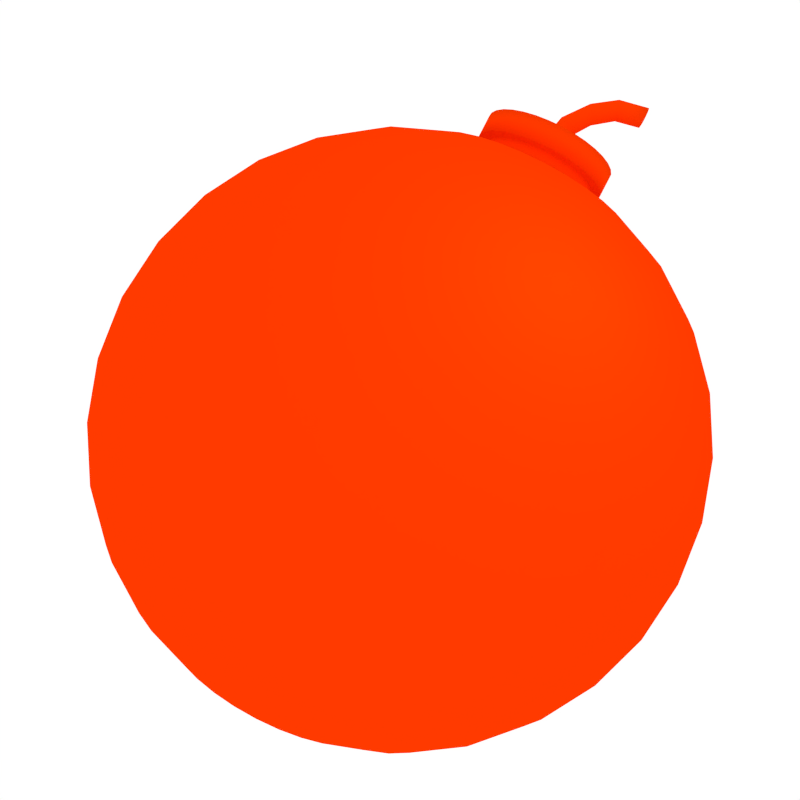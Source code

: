 # Source: bombas.blend  (saved by Blender 2.74.0; exported with 4.5.12 LTS)
import bpy
from mathutils import Matrix  # noqa: F401  (used for matrix-valued properties, if any)

bpy.ops.wm.read_factory_settings(use_empty=True)
scene = bpy.context.scene
scene.name = 'Scene'

# ---- collections
col_collection_1 = bpy.data.collections.new('Collection 1'); scene.collection.children.link(col_collection_1)

# ---- materials (node trees are filled in below, after node groups)
mat_material_001 = bpy.data.materials.new('Material.001')
mat_material_001.alpha_threshold = 0.0
mat_material_001.use_transparent_shadow = False
mat_material_001.diffuse_color = (0.0, 0.0, 0.0, 1.0)
mat_material_001.roughness = 0.5
mat_material_001.specular_intensity = 0.6733
mat_material_002 = bpy.data.materials.new('Material.002')
mat_material_002.alpha_threshold = 0.0
mat_material_002.use_transparent_shadow = False
mat_material_002.diffuse_color = (0.2, 0.0, 0.0, 1.0)
mat_material_002.roughness = 0.5
mat_material_003 = bpy.data.materials.new('Material.003')
mat_material_003.alpha_threshold = 0.0
mat_material_003.use_transparent_shadow = False
mat_material_003.diffuse_color = (1.0, 0.04237, 0.0, 1.0)
mat_material_003.roughness = 0.5

# ---- material node trees

# ---- world
world_world = bpy.data.worlds.new('World'); scene.world = world_world
world_world.color = (1.0, 1.0, 1.0)
world_world.use_sun_shadow = False
world_world.sun_shadow_jitter_overblur = 0.0
world_world.cycles.sampling_method = 'MANUAL'
world_world.cycles.sample_map_resolution = 256

# ---- cameras
cam_camera = bpy.data.cameras.new('Camera')
cam_camera.clip_end = 100.0
cam_camera.lens = 35.0
cam_camera.sensor_width = 32.0
cam_camera.sensor_height = 18.0
cam_camera.ortho_scale = 7.314
cam_camera.dof.focus_distance = 0.0
cam_camera.dof.aperture_fstop = 128.0

# ---- lights
light_lamp_006 = bpy.data.lights.new('Lamp.006', 'POINT')
light_lamp_006.transmission_factor = 0.0
light_lamp_006.cutoff_distance = 30.0
light_lamp_006.energy = 100.0
light_lamp_006.shadow_buffer_clip_start = 1.001
light_lamp_006.shadow_soft_size = 0.1
light_lamp_006.shadow_maximum_resolution = 0.006
light_lamp_006.use_absolute_resolution = True
light_lamp_006.cycles.use_multiple_importance_sampling = False
light_lamp_005 = bpy.data.lights.new('Lamp.005', 'POINT')
light_lamp_005.transmission_factor = 0.0
light_lamp_005.cutoff_distance = 30.0
light_lamp_005.energy = 100.0
light_lamp_005.shadow_buffer_clip_start = 1.001
light_lamp_005.shadow_soft_size = 0.1
light_lamp_005.shadow_maximum_resolution = 0.006
light_lamp_005.use_absolute_resolution = True
light_lamp_005.cycles.use_multiple_importance_sampling = False
light_lamp = bpy.data.lights.new('Lamp', 'POINT')
light_lamp.transmission_factor = 0.0
light_lamp.cutoff_distance = 30.0
light_lamp.energy = 100.0
light_lamp.shadow_buffer_clip_start = 1.001
light_lamp.shadow_soft_size = 0.1
light_lamp.shadow_maximum_resolution = 0.006
light_lamp.use_absolute_resolution = True
light_lamp.cycles.use_multiple_importance_sampling = False

# ---- meshes
me_sphere = bpy.data.meshes.new('Sphere')
me_sphere.from_pydata([(-0.1951, 0.0, 0.9808), (-0.3827, 0.0, 0.9239), (-0.5556, 0.0, 0.8315), (-0.7071, 0.0, 0.7071), (-0.8315, 0.0, 0.5556), (-0.9239, 0.0, 0.3827), (-0.9808, 0.0, 0.1951), (-1.0, 0.0, 7.55e-08), (-0.9808, 0.0, -0.1951), (-0.9239, 0.0, -0.3827), (-0.8315, 0.0, -0.5556), (-0.7071, 0.0, -0.7071), (-0.5556, 0.0, -0.8315), (-0.3827, 0.0, -0.9239), (-0.1951, 0.0, -0.9808), (-0.1951, 0.0, -1.021), (-0.1913, 0.03806, 0.9808), (-0.3753, 0.07466, 0.9239), (-0.5449, 0.1084, 0.8315), (-0.6935, 0.1379, 0.7071), (-0.8155, 0.1622, 0.5556), (-0.9061, 0.1802, 0.3827), (-0.9619, 0.1913, 0.1951), (-0.9808, 0.1951, 7.55e-08), (-0.9619, 0.1913, -0.1951), (-0.9061, 0.1802, -0.3827), (-0.8155, 0.1622, -0.5556), (-0.6935, 0.1379, -0.7071), (-0.5449, 0.1084, -0.8315), (-0.3753, 0.07466, -0.9239), (-0.1913, 0.03806, -0.9808), (-0.1802, 0.07466, 0.9808), (-0.3536, 0.1464, 0.9239), (-0.5133, 0.2126, 0.8315), (-0.6533, 0.2706, 0.7071), (-0.7682, 0.3182, 0.5556), (-0.8536, 0.3536, 0.3827), (-0.9061, 0.3753, 0.1951), (-0.9239, 0.3827, 7.55e-08), (-0.9061, 0.3753, -0.1951), (-0.8536, 0.3536, -0.3827), (-0.7682, 0.3182, -0.5556), (-0.6533, 0.2706, -0.7071), (-0.5133, 0.2126, -0.8315), (-0.3536, 0.1464, -0.9239), (-0.1802, 0.07466, -0.9808), (-0.1622, 0.1084, 0.9808), (-0.3182, 0.2126, 0.9239), (-0.4619, 0.3087, 0.8315), (-0.5879, 0.3928, 0.7071), (-0.6913, 0.4619, 0.5556), (-0.7682, 0.5133, 0.3827), (-0.8155, 0.5449, 0.1951), (-0.8315, 0.5556, 7.55e-08), (-0.8155, 0.5449, -0.1951), (-0.7682, 0.5133, -0.3827), (-0.6913, 0.4619, -0.5556), (-0.5879, 0.3928, -0.7071), (-0.4619, 0.3087, -0.8315), (-0.3182, 0.2126, -0.9239), (-0.1622, 0.1084, -0.9808), (-0.1379, 0.1379, 0.9808), (-0.2706, 0.2706, 0.9239), (-0.3928, 0.3928, 0.8315), (-0.5, 0.5, 0.7071), (-0.5879, 0.5879, 0.5556), (-0.6533, 0.6533, 0.3827), (-0.6935, 0.6935, 0.1951), (-0.7071, 0.7071, 7.55e-08), (-0.6935, 0.6935, -0.1951), (-0.6533, 0.6533, -0.3827), (-0.5879, 0.5879, -0.5556), (-0.5, 0.5, -0.7071), (-0.3928, 0.3928, -0.8315), (-0.2706, 0.2706, -0.9239), (-0.1379, 0.1379, -0.9808), (-0.1084, 0.1622, 0.9808), (-0.2126, 0.3182, 0.9239), (-0.3087, 0.4619, 0.8315), (-0.3928, 0.5879, 0.7071), (-0.4619, 0.6913, 0.5556), (-0.5133, 0.7682, 0.3827), (-0.5449, 0.8155, 0.1951), (-0.5556, 0.8315, 7.55e-08), (-0.5449, 0.8155, -0.1951), (-0.5133, 0.7682, -0.3827), (-0.4619, 0.6913, -0.5556), (-0.3928, 0.5879, -0.7071), (-0.3087, 0.4619, -0.8315), (-0.2126, 0.3182, -0.9239), (-0.1084, 0.1622, -0.9808), (-0.07466, 0.1802, 0.9808), (-0.1464, 0.3536, 0.9239), (-0.2126, 0.5133, 0.8315), (-0.2706, 0.6533, 0.7071), (-0.3182, 0.7682, 0.5556), (-0.3536, 0.8536, 0.3827), (-0.3753, 0.9061, 0.1951), (-0.3827, 0.9239, 7.55e-08), (-0.3753, 0.9061, -0.1951), (-0.3536, 0.8536, -0.3827), (-0.3182, 0.7682, -0.5556), (-0.2706, 0.6533, -0.7071), (-0.2126, 0.5133, -0.8315), (-0.1464, 0.3536, -0.9239), (-0.07466, 0.1802, -0.9808), (-0.03806, 0.1913, 0.9808), (-0.07466, 0.3753, 0.9239), (-0.1084, 0.5449, 0.8315), (-0.1379, 0.6935, 0.7071), (-0.1622, 0.8155, 0.5556), (-0.1802, 0.9061, 0.3827), (-0.1913, 0.9619, 0.1951), (-0.1951, 0.9808, 7.55e-08), (-0.1913, 0.9619, -0.1951), (-0.1802, 0.9061, -0.3827), (-0.1622, 0.8155, -0.5556), (-0.1379, 0.6935, -0.7071), (-0.1084, 0.5449, -0.8315), (-0.07466, 0.3753, -0.9239), (-0.03806, 0.1913, -0.9808), (3.266e-07, 0.1951, 0.9808), (3.192e-07, 0.3827, 0.9239), (3.117e-07, 0.5556, 0.8315), (3.192e-07, 0.7071, 0.7071), (3.341e-07, 0.8315, 0.5556), (2.745e-07, 0.9239, 0.3827), (3.937e-07, 0.9808, 0.1951), (3.788e-07, 1.0, 7.55e-08), (3.937e-07, 0.9808, -0.1951), (2.298e-07, 0.9239, -0.3827), (3.341e-07, 0.8315, -0.5556), (3.192e-07, 0.7071, -0.7071), (3.415e-07, 0.5556, -0.8315), (3.043e-07, 0.3827, -0.9239), (3.08e-07, 0.1951, -0.9808), (0.03806, 0.1913, 0.9808), (0.07466, 0.3753, 0.9239), (0.1084, 0.5449, 0.8315), (0.138, 0.6935, 0.7071), (0.1622, 0.8155, 0.5556), (0.1802, 0.9061, 0.3827), (0.1913, 0.9619, 0.1951), (0.1951, 0.9808, 7.55e-08), (0.1913, 0.9619, -0.1951), (0.1802, 0.9061, -0.3827), (0.1622, 0.8155, -0.5556), (0.138, 0.6935, -0.7071), (0.1084, 0.5449, -0.8315), (0.07466, 0.3753, -0.9239), (0.03806, 0.1913, -0.9808), (0.07466, 0.1802, 0.9808), (0.1464, 0.3536, 0.9239), (0.2126, 0.5133, 0.8315), (0.2706, 0.6533, 0.7071), (0.3182, 0.7682, 0.5556), (0.3536, 0.8536, 0.3827), (0.3753, 0.9061, 0.1951), (0.3827, 0.9239, 7.55e-08), (0.3753, 0.9061, -0.1951), (0.3536, 0.8536, -0.3827), (0.3182, 0.7682, -0.5556), (0.2706, 0.6533, -0.7071), (0.2126, 0.5133, -0.8315), (0.1464, 0.3536, -0.9239), (0.07466, 0.1802, -0.9808), (0.1084, 0.1622, 0.9808), (0.2126, 0.3182, 0.9239), (0.3087, 0.4619, 0.8315), (0.3928, 0.5879, 0.7071), (0.4619, 0.6913, 0.5556), (0.5133, 0.7682, 0.3827), (0.5449, 0.8155, 0.1951), (0.5556, 0.8315, 7.55e-08), (0.5449, 0.8155, -0.1951), (0.5133, 0.7682, -0.3827), (0.4619, 0.6913, -0.5556), (0.3928, 0.5879, -0.7071), (0.3087, 0.4619, -0.8315), (0.2126, 0.3182, -0.9239), (0.1084, 0.1622, -0.9808), (0.138, 0.1379, 0.9808), (0.2706, 0.2706, 0.9239), (0.3928, 0.3928, 0.8315), (0.5, 0.5, 0.7071), (0.5879, 0.5879, 0.5556), (0.6533, 0.6533, 0.3827), (0.6935, 0.6935, 0.1951), (0.7071, 0.7071, 7.55e-08), (0.6935, 0.6935, -0.1951), (0.6533, 0.6533, -0.3827), (0.5879, 0.5879, -0.5556), (0.5, 0.5, -0.7071), (0.3928, 0.3928, -0.8315), (0.2706, 0.2706, -0.9239), (0.138, 0.1379, -0.9808), (0.1622, 0.1084, 0.9808), (0.3182, 0.2126, 0.9239), (0.4619, 0.3087, 0.8315), (0.5879, 0.3928, 0.7071), (0.6913, 0.4619, 0.5556), (0.7682, 0.5133, 0.3827), (0.8155, 0.5449, 0.1951), (0.8315, 0.5556, 7.55e-08), (0.8155, 0.5449, -0.1951), (0.7682, 0.5133, -0.3827), (0.6913, 0.4619, -0.5556), (0.5879, 0.3928, -0.7071), (0.4619, 0.3087, -0.8315), (0.3182, 0.2126, -0.9239), (0.1622, 0.1084, -0.9808), (0.1802, 0.07466, 0.9808), (0.3536, 0.1464, 0.9239), (0.5133, 0.2126, 0.8315), (0.6533, 0.2706, 0.7071), (0.7682, 0.3182, 0.5556), (0.8536, 0.3536, 0.3827), (0.9061, 0.3753, 0.1951), (0.9239, 0.3827, 7.55e-08), (0.9061, 0.3753, -0.1951), (0.8536, 0.3536, -0.3827), (0.7682, 0.3182, -0.5556), (0.6533, 0.2706, -0.7071), (0.5133, 0.2126, -0.8315), (0.3536, 0.1464, -0.9239), (0.1802, 0.07466, -0.9808), (0.1913, 0.03806, 0.9808), (0.3753, 0.07466, 0.9239), (0.5449, 0.1084, 0.8315), (0.6935, 0.1379, 0.7071), (0.8155, 0.1622, 0.5556), (0.9061, 0.1802, 0.3827), (0.9619, 0.1913, 0.1951), (0.9808, 0.1951, 7.55e-08), (0.9619, 0.1913, -0.1951), (0.9061, 0.1802, -0.3827), (0.8155, 0.1622, -0.5556), (0.6935, 0.1379, -0.7071), (0.5449, 0.1084, -0.8315), (0.3753, 0.07466, -0.9239), (0.1913, 0.03806, -0.9808), (0.1951, -7.212e-09, 0.9808), (0.3827, 4.122e-08, 0.9239), (0.5556, 2.632e-08, 0.8315), (0.7071, -2.584e-08, 0.7071), (0.8315, -8.544e-08, 0.5556), (0.9239, 6.357e-08, 0.3827), (0.9808, -8.544e-08, 0.1951), (1.0, -1.003e-07, 7.55e-08), (0.9808, -8.544e-08, -0.1951), (0.9239, 6.357e-08, -0.3827), (0.8315, -8.544e-08, -0.5556), (0.7071, -2.584e-08, -0.7071), (0.5556, -1.094e-08, -0.8315), (0.3827, 3.964e-09, -0.9239), (0.1951, 3.964e-09, -0.9808), (0.1913, -0.03806, 0.9808), (0.3753, -0.07466, 0.9239), (0.5449, -0.1084, 0.8315), (0.6935, -0.1379, 0.7071), (0.8155, -0.1622, 0.5556), (0.9061, -0.1802, 0.3827), (0.9619, -0.1913, 0.1951), (0.9808, -0.1951, 7.55e-08), (0.9619, -0.1913, -0.1951), (0.9061, -0.1802, -0.3827), (0.8155, -0.1622, -0.5556), (0.6935, -0.1379, -0.7071), (0.5449, -0.1084, -0.8315), (0.3753, -0.07466, -0.9239), (0.1913, -0.03806, -0.9808), (0.1802, -0.07466, 0.9808), (0.3536, -0.1464, 0.9239), (0.5133, -0.2126, 0.8315), (0.6533, -0.2706, 0.7071), (0.7682, -0.3182, 0.5556), (0.8536, -0.3536, 0.3827), (0.9061, -0.3753, 0.1951), (0.9239, -0.3827, 7.55e-08), (0.9061, -0.3753, -0.1951), (0.8536, -0.3536, -0.3827), (0.7682, -0.3182, -0.5556), (0.6533, -0.2706, -0.7071), (0.5133, -0.2126, -0.8315), (0.3536, -0.1464, -0.9239), (0.1802, -0.07466, -0.9808), (0.1622, -0.1084, 0.9808), (0.3182, -0.2126, 0.9239), (0.4619, -0.3087, 0.8315), (0.5879, -0.3928, 0.7071), (0.6913, -0.4619, 0.5556), (0.7682, -0.5133, 0.3827), (0.8155, -0.5449, 0.1951), (0.8315, -0.5556, 7.55e-08), (0.8155, -0.5449, -0.1951), (0.7682, -0.5133, -0.3827), (0.6913, -0.4619, -0.5556), (0.5879, -0.3928, -0.7071), (0.4619, -0.3087, -0.8315), (0.3182, -0.2126, -0.9239), (0.1622, -0.1084, -0.9808), (0.138, -0.1379, 0.9808), (0.2706, -0.2706, 0.9239), (0.3928, -0.3928, 0.8315), (0.5, -0.5, 0.7071), (0.5879, -0.5879, 0.5556), (0.6533, -0.6533, 0.3827), (0.6935, -0.6935, 0.1951), (0.7071, -0.7071, 7.55e-08), (0.6935, -0.6935, -0.1951), (0.6533, -0.6533, -0.3827), (0.5879, -0.5879, -0.5556), (0.5, -0.5, -0.7071), (0.3928, -0.3928, -0.8315), (0.2706, -0.2706, -0.9239), (0.1379, -0.1379, -0.9808), (0.1084, -0.1622, 0.9808), (0.2126, -0.3182, 0.9239), (0.3087, -0.4619, 0.8315), (0.3928, -0.5879, 0.7071), (0.4619, -0.6913, 0.5556), (0.5133, -0.7682, 0.3827), (0.5449, -0.8155, 0.1951), (0.5556, -0.8315, 7.55e-08), (0.5449, -0.8155, -0.1951), (0.5133, -0.7682, -0.3827), (0.4619, -0.6913, -0.5556), (0.3928, -0.5879, -0.7071), (0.3087, -0.4619, -0.8315), (0.2126, -0.3182, -0.9239), (0.1084, -0.1622, -0.9808), (0.07466, -0.1802, 0.9808), (0.1464, -0.3536, 0.9239), (0.2126, -0.5133, 0.8315), (0.2706, -0.6533, 0.7071), (0.3182, -0.7682, 0.5556), (0.3536, -0.8536, 0.3827), (0.3753, -0.9061, 0.1951), (0.3827, -0.9239, 7.55e-08), (0.3753, -0.9061, -0.1951), (0.3536, -0.8536, -0.3827), (0.3182, -0.7682, -0.5556), (0.2706, -0.6533, -0.7071), (0.2126, -0.5133, -0.8315), (0.1464, -0.3536, -0.9239), (0.07466, -0.1802, -0.9808), (0.03806, -0.1913, 0.9808), (0.07466, -0.3753, 0.9239), (0.1084, -0.5449, 0.8315), (0.1379, -0.6935, 0.7071), (0.1622, -0.8155, 0.5556), (0.1802, -0.9061, 0.3827), (0.1913, -0.9619, 0.1951), (0.1951, -0.9808, 7.55e-08), (0.1913, -0.9619, -0.1951), (0.1802, -0.9061, -0.3827), (0.1622, -0.8155, -0.5556), (0.1379, -0.6935, -0.7071), (0.1084, -0.5449, -0.8315), (0.07466, -0.3753, -0.9239), (0.03806, -0.1913, -0.9808), (3.117e-07, -0.1951, 0.9808), (2.819e-07, -0.3827, 0.9239), (2.819e-07, -0.5556, 0.8315), (1.851e-07, -0.7071, 0.7071), (1.404e-07, -0.8315, 0.5556), (3.192e-07, -0.9239, 0.3827), (9.567e-08, -0.9808, 0.1951), (1.404e-07, -1.0, 7.55e-08), (9.567e-08, -0.9808, -0.1951), (3.192e-07, -0.9239, -0.3827), (1.404e-07, -0.8315, -0.5556), (1.851e-07, -0.7071, -0.7071), (2.596e-07, -0.5556, -0.8315), (2.521e-07, -0.3827, -0.9239), (3.155e-07, -0.1951, -0.9808), (-0.03806, -0.1913, 0.9808), (-0.07466, -0.3753, 0.9239), (-0.1084, -0.5449, 0.8315), (-0.1379, -0.6935, 0.7071), (-0.1622, -0.8155, 0.5556), (-0.1802, -0.9061, 0.3827), (-0.1913, -0.9619, 0.1951), (-0.1951, -0.9808, 7.55e-08), (-0.1913, -0.9619, -0.1951), (-0.1802, -0.9061, -0.3827), (-0.1622, -0.8155, -0.5556), (-0.1379, -0.6935, -0.7071), (-0.1084, -0.5449, -0.8315), (-0.07466, -0.3753, -0.9239), (-0.03806, -0.1913, -0.9808), (2.011e-07, -3.01e-07, 1.0), (-0.07466, -0.1802, 0.9808), (-0.1464, -0.3536, 0.9239), (-0.2126, -0.5133, 0.8315), (-0.2706, -0.6533, 0.7071), (-0.3182, -0.7682, 0.5556), (-0.3536, -0.8536, 0.3827), (-0.3753, -0.9061, 0.1951), (-0.3827, -0.9239, 7.55e-08), (-0.3753, -0.9061, -0.1951), (-0.3536, -0.8536, -0.3827), (-0.3182, -0.7682, -0.5556), (-0.2706, -0.6533, -0.7071), (-0.2126, -0.5133, -0.8315), (-0.1464, -0.3536, -0.9239), (-0.07466, -0.1802, -0.9808), (-0.1084, -0.1622, 0.9808), (-0.2126, -0.3182, 0.9239), (-0.3087, -0.4619, 0.8315), (-0.3928, -0.5879, 0.7071), (-0.4619, -0.6913, 0.5556), (-0.5133, -0.7682, 0.3827), (-0.5449, -0.8155, 0.1951), (-0.5556, -0.8315, 7.55e-08), (-0.5449, -0.8155, -0.1951), (-0.5133, -0.7682, -0.3827), (-0.4619, -0.6913, -0.5556), (-0.3928, -0.5879, -0.7071), (-0.3087, -0.4619, -0.8315), (-0.2126, -0.3182, -0.9239), (-0.1084, -0.1622, -0.9808), (-0.1379, -0.1379, 0.9808), (-0.2706, -0.2706, 0.9239), (-0.3928, -0.3928, 0.8315), (-0.5, -0.5, 0.7071), (-0.5879, -0.5879, 0.5556), (-0.6533, -0.6533, 0.3827), (-0.6935, -0.6935, 0.1951), (-0.7071, -0.7071, 7.55e-08), (-0.6935, -0.6935, -0.1951), (-0.6533, -0.6533, -0.3827), (-0.5879, -0.5879, -0.5556), (-0.5, -0.5, -0.7071), (-0.3928, -0.3928, -0.8315), (-0.2706, -0.2706, -0.9239), (-0.1379, -0.1379, -0.9808), (-0.1622, -0.1084, 0.9808), (-0.3182, -0.2126, 0.9239), (-0.4619, -0.3087, 0.8315), (-0.5879, -0.3928, 0.7071), (-0.6913, -0.4619, 0.5556), (-0.7682, -0.5133, 0.3827), (-0.8155, -0.5449, 0.1951), (-0.8315, -0.5556, 7.55e-08), (-0.8155, -0.5449, -0.1951), (-0.7682, -0.5133, -0.3827), (-0.6913, -0.4619, -0.5556), (-0.5879, -0.3928, -0.7071), (-0.4619, -0.3087, -0.8315), (-0.3182, -0.2126, -0.9239), (-0.1622, -0.1084, -0.9808), (-0.1802, -0.07466, 0.9808), (-0.3536, -0.1464, 0.9239), (-0.5133, -0.2126, 0.8315), (-0.6533, -0.2706, 0.7071), (-0.7682, -0.3182, 0.5556), (-0.8536, -0.3536, 0.3827), (-0.9061, -0.3753, 0.1951), (-0.9239, -0.3827, 7.55e-08), (-0.9061, -0.3753, -0.1951), (-0.8536, -0.3536, -0.3827), (-0.7682, -0.3182, -0.5556), (-0.6533, -0.2706, -0.7071), (-0.5133, -0.2126, -0.8315), (-0.3536, -0.1464, -0.9239), (-0.1802, -0.07466, -0.9808), (-0.1913, -0.03806, 0.9808), (-0.3753, -0.07466, 0.9239), (-0.5449, -0.1084, 0.8315), (-0.6935, -0.1379, 0.7071), (-0.8155, -0.1622, 0.5556), (-0.9061, -0.1802, 0.3827), (-0.9619, -0.1913, 0.1951), (-0.9808, -0.1951, 7.55e-08), (-0.9619, -0.1913, -0.1951), (-0.9061, -0.1802, -0.3827), (-0.8155, -0.1622, -0.5556), (-0.6935, -0.1379, -0.7071), (-0.5449, -0.1084, -0.8315), (-0.3753, -0.07466, -0.9239), (-0.1913, -0.03806, -0.9808), (-0.1913, 0.03806, -1.021), (-0.1802, 0.07466, -1.021), (-0.1622, 0.1084, -1.021), (-0.1379, 0.1379, -1.021), (-0.1084, 0.1622, -1.021), (-0.07466, 0.1802, -1.021), (-0.03806, 0.1913, -1.021), (3.08e-07, 0.1951, -1.021), (0.03806, 0.1913, -1.021), (0.07466, 0.1802, -1.021), (0.1084, 0.1622, -1.021), (0.138, 0.1379, -1.021), (0.1622, 0.1084, -1.021), (0.1802, 0.07466, -1.021), (0.1913, 0.03806, -1.021), (0.1951, 3.964e-09, -1.021), (0.1913, -0.03806, -1.021), (0.1802, -0.07466, -1.021), (0.1622, -0.1084, -1.021), (0.1379, -0.1379, -1.021), (0.1084, -0.1622, -1.021), (0.07466, -0.1802, -1.021), (0.03806, -0.1913, -1.021), (3.155e-07, -0.1951, -1.021), (-0.03806, -0.1913, -1.021), (-0.07466, -0.1802, -1.021), (-0.1084, -0.1622, -1.021), (-0.1379, -0.1379, -1.021), (-0.1622, -0.1084, -1.021), (-0.1802, -0.07466, -1.021), (-0.1913, -0.03806, -1.021), (-0.229, -6.929e-09, -1.021), (-0.2246, 0.04468, -1.021), (-0.2116, 0.08765, -1.021), (-0.1904, 0.1272, -1.021), (-0.162, 0.162, -1.021), (-0.1272, 0.1904, -1.021), (-0.08765, 0.2116, -1.021), (-0.04468, 0.2246, -1.021), (3.075e-07, 0.229, -1.021), (0.04468, 0.2246, -1.021), (0.08765, 0.2116, -1.021), (0.1272, 0.1904, -1.021), (0.162, 0.162, -1.021), (0.1904, 0.1272, -1.021), (0.2116, 0.08765, -1.021), (0.2246, 0.04468, -1.021), (0.229, -2.275e-09, -1.021), (0.2246, -0.04468, -1.021), (0.2116, -0.08765, -1.021), (0.1904, -0.1272, -1.021), (0.162, -0.162, -1.021), (0.1272, -0.1904, -1.021), (0.08765, -0.2116, -1.021), (0.04468, -0.2246, -1.021), (3.162e-07, -0.229, -1.021), (-0.04468, -0.2246, -1.021), (-0.08765, -0.2116, -1.021), (-0.1272, -0.1904, -1.021), (-0.162, -0.162, -1.021), (-0.1904, -0.1272, -1.021), (-0.2116, -0.08765, -1.021), (-0.2246, -0.04468, -1.021), (-0.229, -6.929e-09, -1.099), (-0.2246, 0.04468, -1.099), (-0.2116, 0.08765, -1.099), (-0.1904, 0.1272, -1.099), (-0.162, 0.162, -1.099), (-0.1272, 0.1904, -1.099), (-0.08765, 0.2116, -1.099), (-0.04468, 0.2246, -1.099), (3.075e-07, 0.229, -1.099), (0.04468, 0.2246, -1.099), (0.08765, 0.2116, -1.099), (0.1272, 0.1904, -1.099), (0.162, 0.162, -1.099), (0.1904, 0.1272, -1.099), (0.2116, 0.08765, -1.099), (0.2246, 0.04468, -1.099), (0.229, -2.275e-09, -1.099), (0.2246, -0.04468, -1.099), (0.2116, -0.08765, -1.099), (0.1904, -0.1272, -1.099), (0.162, -0.162, -1.099), (0.1272, -0.1904, -1.099), (0.08765, -0.2116, -1.099), (0.04468, -0.2246, -1.099), (3.162e-07, -0.229, -1.099), (-0.04468, -0.2246, -1.099), (-0.08765, -0.2116, -1.099), (-0.1272, -0.1904, -1.099), (-0.162, -0.162, -1.099), (-0.1904, -0.1272, -1.099), (-0.2116, -0.08765, -1.099), (-0.2246, -0.04468, -1.099), (-0.03512, 3.363e-08, -1.099), (-0.03444, 0.006851, -1.099), (-0.03244, 0.01344, -1.099), (-0.0292, 0.01951, -1.099), (-0.02483, 0.02483, -1.099), (-0.01951, 0.0292, -1.099), (-0.01344, 0.03244, -1.099), (-0.006851, 0.03444, -1.099), (3.141e-07, 0.03512, -1.099), (0.006851, 0.03444, -1.099), (0.01344, 0.03244, -1.099), (0.01951, 0.0292, -1.099), (0.02483, 0.02483, -1.099), (0.0292, 0.01951, -1.099), (0.03244, 0.01344, -1.099), (0.03444, 0.006851, -1.099), (0.03512, 3.435e-08, -1.099), (0.03444, -0.006851, -1.099), (0.03244, -0.01344, -1.099), (0.0292, -0.01951, -1.099), (0.02483, -0.02483, -1.099), (0.01951, -0.0292, -1.099), (0.01344, -0.03244, -1.099), (0.006851, -0.03444, -1.099), (3.154e-07, -0.03512, -1.099), (-0.006851, -0.03444, -1.099), (-0.01344, -0.03244, -1.099), (-0.01951, -0.0292, -1.099), (-0.02483, -0.02483, -1.099), (-0.0292, -0.01951, -1.099), (-0.03244, -0.01344, -1.099), (-0.03444, -0.006851, -1.099), (-0.05019, 4.639e-08, -1.171), (-0.04961, 0.006851, -1.171), (-0.0479, 0.01344, -1.172), (-0.04512, 0.01951, -1.174), (-0.04138, 0.02483, -1.176), (-0.03682, 0.0292, -1.179), (-0.03163, 0.03244, -1.182), (-0.02599, 0.03444, -1.186), (-0.02012, 0.03512, -1.189), (-0.01426, 0.03444, -1.193), (-0.008619, 0.03244, -1.196), (-0.003422, 0.0292, -1.199), (0.001134, 0.02483, -1.202), (0.004872, 0.01951, -1.204), (0.00765, 0.01344, -1.206), (0.009361, 0.006851, -1.207), (0.009939, 5.198e-08, -1.207), (0.009361, -0.006851, -1.207), (0.00765, -0.01344, -1.206), (0.004872, -0.01951, -1.204), (0.001134, -0.02483, -1.202), (-0.003422, -0.0292, -1.199), (-0.008619, -0.03244, -1.196), (-0.01426, -0.03444, -1.193), (-0.02012, -0.03512, -1.189), (-0.02599, -0.03444, -1.186), (-0.03163, -0.03244, -1.182), (-0.03682, -0.0292, -1.179), (-0.04138, -0.02483, -1.176), (-0.04512, -0.01951, -1.174), (-0.0479, -0.01344, -1.172), (-0.04961, -0.006851, -1.171), (-0.09144, 5.616e-08, -1.232), (-0.0911, 0.006851, -1.232), (-0.09008, 0.01344, -1.234), (-0.08843, 0.01951, -1.237), (-0.08622, 0.02483, -1.241), (-0.08351, 0.0292, -1.245), (-0.08043, 0.03244, -1.25), (-0.07708, 0.03444, -1.256), (-0.0736, 0.03512, -1.262), (-0.07013, 0.03444, -1.268), (-0.06678, 0.03244, -1.274), (-0.0637, 0.0292, -1.279), (-0.06099, 0.02483, -1.283), (-0.05878, 0.01951, -1.287), (-0.05713, 0.01344, -1.29), (-0.05611, 0.006851, -1.292), (-0.05577, 6.5e-08, -1.292), (-0.05611, -0.006851, -1.292), (-0.05713, -0.01344, -1.29), (-0.05878, -0.01951, -1.287), (-0.06099, -0.02483, -1.283), (-0.0637, -0.0292, -1.279), (-0.06678, -0.03244, -1.274), (-0.07013, -0.03444, -1.268), (-0.0736, -0.03512, -1.262), (-0.07708, -0.03444, -1.256), (-0.08043, -0.03244, -1.25), (-0.08351, -0.0292, -1.245), (-0.08622, -0.02483, -1.241), (-0.08843, -0.01951, -1.237), (-0.09008, -0.01344, -1.234), (-0.0911, -0.006851, -1.232), (-0.158, 6.412e-08, -1.282), (-0.1578, 0.006851, -1.283), (-0.1572, 0.01344, -1.285), (-0.1561, 0.01951, -1.288), (-0.1547, 0.02483, -1.292), (-0.1529, 0.0292, -1.297), (-0.1509, 0.03244, -1.303), (-0.1488, 0.03444, -1.309), (-0.1465, 0.03512, -1.316), (-0.1443, 0.03444, -1.322), (-0.1421, 0.03244, -1.328), (-0.1401, 0.0292, -1.334), (-0.1384, 0.02483, -1.339), (-0.137, 0.01951, -1.343), (-0.1359, 0.01344, -1.346), (-0.1353, 0.006851, -1.348), (-0.135, 7.375e-08, -1.349), (-0.1353, -0.006851, -1.348), (-0.1359, -0.01344, -1.346), (-0.137, -0.01951, -1.343), (-0.1384, -0.02483, -1.339), (-0.1401, -0.0292, -1.334), (-0.1421, -0.03244, -1.328), (-0.1443, -0.03444, -1.322), (-0.1465, -0.03512, -1.316), (-0.1488, -0.03444, -1.309), (-0.1509, -0.03244, -1.303), (-0.1529, -0.0292, -1.297), (-0.1547, -0.02483, -1.292), (-0.1561, -0.01951, -1.288), (-0.1572, -0.01344, -1.285), (-0.1578, -0.006851, -1.283), (-0.2405, 6.69e-08, -1.3), (-0.2405, 0.006851, -1.301), (-0.2404, 0.01344, -1.303), (-0.2403, 0.01951, -1.306), (-0.2401, 0.02483, -1.31), (-0.2398, 0.0292, -1.315), (-0.2395, 0.03244, -1.322), (-0.2392, 0.03444, -1.328), (-0.2389, 0.03512, -1.335), (-0.2386, 0.03444, -1.342), (-0.2383, 0.03244, -1.348), (-0.238, 0.0292, -1.354), (-0.2378, 0.02483, -1.36), (-0.2376, 0.01951, -1.364), (-0.2374, 0.01344, -1.367), (-0.2373, 0.006851, -1.369), (-0.2373, 7.704e-08, -1.37), (-0.2373, -0.006851, -1.369), (-0.2374, -0.01344, -1.367), (-0.2376, -0.01951, -1.364), (-0.2378, -0.02483, -1.36), (-0.238, -0.0292, -1.354), (-0.2383, -0.03244, -1.348), (-0.2386, -0.03444, -1.342), (-0.2389, -0.03512, -1.335), (-0.2392, -0.03444, -1.328), (-0.2395, -0.03244, -1.322), (-0.2398, -0.0292, -1.315), (-0.2401, -0.02483, -1.31), (-0.2403, -0.01951, -1.306), (-0.2404, -0.01344, -1.303), (-0.2405, -0.006851, -1.301), (-0.2389, 7.986e-08, -1.335)], [], [(10, 9, 25, 26), (8, 7, 23, 24), (6, 5, 21, 22), (4, 3, 19, 20), (2, 1, 17, 18), (13, 12, 28, 29), (11, 10, 26, 27), (9, 8, 24, 25), (7, 6, 22, 23), (5, 4, 20, 21), (3, 2, 18, 19), (14, 13, 29, 30), (1, 0, 16, 17), (12, 11, 27, 28), (21, 20, 35, 36), (19, 18, 33, 34), (30, 29, 44, 45), (17, 16, 31, 32), (28, 27, 42, 43), (26, 25, 40, 41), (24, 23, 38, 39), (22, 21, 36, 37), (20, 19, 34, 35), (18, 17, 32, 33), (29, 28, 43, 44), (27, 26, 41, 42), (25, 24, 39, 40), (23, 22, 37, 38), (36, 35, 50, 51), (34, 33, 48, 49), (45, 44, 59, 60), (32, 31, 46, 47), (43, 42, 57, 58), (41, 40, 55, 56), (39, 38, 53, 54), (37, 36, 51, 52), (35, 34, 49, 50), (33, 32, 47, 48), (44, 43, 58, 59), (42, 41, 56, 57), (40, 39, 54, 55), (38, 37, 52, 53), (51, 50, 65, 66), (49, 48, 63, 64), (60, 59, 74, 75), (47, 46, 61, 62), (58, 57, 72, 73), (56, 55, 70, 71), (54, 53, 68, 69), (52, 51, 66, 67), (50, 49, 64, 65), (48, 47, 62, 63), (59, 58, 73, 74), (57, 56, 71, 72), (55, 54, 69, 70), (53, 52, 67, 68), (66, 65, 80, 81), (64, 63, 78, 79), (75, 74, 89, 90), (62, 61, 76, 77), (73, 72, 87, 88), (71, 70, 85, 86), (69, 68, 83, 84), (67, 66, 81, 82), (65, 64, 79, 80), (63, 62, 77, 78), (74, 73, 88, 89), (72, 71, 86, 87), (70, 69, 84, 85), (68, 67, 82, 83), (81, 80, 95, 96), (79, 78, 93, 94), (90, 89, 104, 105), (77, 76, 91, 92), (88, 87, 102, 103), (86, 85, 100, 101), (84, 83, 98, 99), (82, 81, 96, 97), (80, 79, 94, 95), (78, 77, 92, 93), (89, 88, 103, 104), (87, 86, 101, 102), (85, 84, 99, 100), (83, 82, 97, 98), (96, 95, 110, 111), (94, 93, 108, 109), (105, 104, 119, 120), (92, 91, 106, 107), (103, 102, 117, 118), (101, 100, 115, 116), (99, 98, 113, 114), (97, 96, 111, 112), (95, 94, 109, 110), (93, 92, 107, 108), (104, 103, 118, 119), (102, 101, 116, 117), (100, 99, 114, 115), (98, 97, 112, 113), (111, 110, 125, 126), (109, 108, 123, 124), (120, 119, 134, 135), (107, 106, 121, 122), (118, 117, 132, 133), (116, 115, 130, 131), (114, 113, 128, 129), (112, 111, 126, 127), (110, 109, 124, 125), (108, 107, 122, 123), (119, 118, 133, 134), (117, 116, 131, 132), (115, 114, 129, 130), (113, 112, 127, 128), (126, 125, 140, 141), (124, 123, 138, 139), (135, 134, 149, 150), (122, 121, 136, 137), (133, 132, 147, 148), (131, 130, 145, 146), (129, 128, 143, 144), (127, 126, 141, 142), (125, 124, 139, 140), (123, 122, 137, 138), (134, 133, 148, 149), (132, 131, 146, 147), (130, 129, 144, 145), (128, 127, 142, 143), (141, 140, 155, 156), (139, 138, 153, 154), (150, 149, 164, 165), (137, 136, 151, 152), (148, 147, 162, 163), (146, 145, 160, 161), (144, 143, 158, 159), (142, 141, 156, 157), (140, 139, 154, 155), (138, 137, 152, 153), (149, 148, 163, 164), (147, 146, 161, 162), (145, 144, 159, 160), (143, 142, 157, 158), (156, 155, 170, 171), (154, 153, 168, 169), (165, 164, 179, 180), (152, 151, 166, 167), (163, 162, 177, 178), (161, 160, 175, 176), (159, 158, 173, 174), (157, 156, 171, 172), (155, 154, 169, 170), (153, 152, 167, 168), (164, 163, 178, 179), (162, 161, 176, 177), (160, 159, 174, 175), (158, 157, 172, 173), (171, 170, 185, 186), (169, 168, 183, 184), (180, 179, 194, 195), (167, 166, 181, 182), (178, 177, 192, 193), (176, 175, 190, 191), (174, 173, 188, 189), (172, 171, 186, 187), (170, 169, 184, 185), (168, 167, 182, 183), (179, 178, 193, 194), (177, 176, 191, 192), (175, 174, 189, 190), (173, 172, 187, 188), (186, 185, 200, 201), (184, 183, 198, 199), (195, 194, 209, 210), (182, 181, 196, 197), (193, 192, 207, 208), (191, 190, 205, 206), (189, 188, 203, 204), (187, 186, 201, 202), (185, 184, 199, 200), (183, 182, 197, 198), (194, 193, 208, 209), (192, 191, 206, 207), (190, 189, 204, 205), (188, 187, 202, 203), (201, 200, 215, 216), (199, 198, 213, 214), (210, 209, 224, 225), (197, 196, 211, 212), (208, 207, 222, 223), (206, 205, 220, 221), (204, 203, 218, 219), (202, 201, 216, 217), (200, 199, 214, 215), (198, 197, 212, 213), (209, 208, 223, 224), (207, 206, 221, 222), (205, 204, 219, 220), (203, 202, 217, 218), (216, 215, 230, 231), (214, 213, 228, 229), (225, 224, 239, 240), (212, 211, 226, 227), (223, 222, 237, 238), (221, 220, 235, 236), (219, 218, 233, 234), (217, 216, 231, 232), (215, 214, 229, 230), (213, 212, 227, 228), (224, 223, 238, 239), (222, 221, 236, 237), (220, 219, 234, 235), (218, 217, 232, 233), (231, 230, 245, 246), (229, 228, 243, 244), (240, 239, 254, 255), (227, 226, 241, 242), (238, 237, 252, 253), (236, 235, 250, 251), (234, 233, 248, 249), (232, 231, 246, 247), (230, 229, 244, 245), (228, 227, 242, 243), (239, 238, 253, 254), (237, 236, 251, 252), (235, 234, 249, 250), (233, 232, 247, 248), (246, 245, 260, 261), (244, 243, 258, 259), (255, 254, 269, 270), (242, 241, 256, 257), (253, 252, 267, 268), (251, 250, 265, 266), (249, 248, 263, 264), (247, 246, 261, 262), (245, 244, 259, 260), (243, 242, 257, 258), (254, 253, 268, 269), (252, 251, 266, 267), (250, 249, 264, 265), (248, 247, 262, 263), (261, 260, 275, 276), (259, 258, 273, 274), (270, 269, 284, 285), (257, 256, 271, 272), (268, 267, 282, 283), (266, 265, 280, 281), (264, 263, 278, 279), (262, 261, 276, 277), (260, 259, 274, 275), (258, 257, 272, 273), (269, 268, 283, 284), (267, 266, 281, 282), (265, 264, 279, 280), (263, 262, 277, 278), (276, 275, 290, 291), (274, 273, 288, 289), (285, 284, 299, 300), (272, 271, 286, 287), (283, 282, 297, 298), (281, 280, 295, 296), (279, 278, 293, 294), (277, 276, 291, 292), (275, 274, 289, 290), (273, 272, 287, 288), (284, 283, 298, 299), (282, 281, 296, 297), (280, 279, 294, 295), (278, 277, 292, 293), (291, 290, 305, 306), (289, 288, 303, 304), (300, 299, 314, 315), (287, 286, 301, 302), (298, 297, 312, 313), (296, 295, 310, 311), (294, 293, 308, 309), (292, 291, 306, 307), (290, 289, 304, 305), (288, 287, 302, 303), (299, 298, 313, 314), (297, 296, 311, 312), (295, 294, 309, 310), (293, 292, 307, 308), (306, 305, 320, 321), (304, 303, 318, 319), (315, 314, 329, 330), (302, 301, 316, 317), (313, 312, 327, 328), (311, 310, 325, 326), (309, 308, 323, 324), (307, 306, 321, 322), (305, 304, 319, 320), (303, 302, 317, 318), (314, 313, 328, 329), (312, 311, 326, 327), (310, 309, 324, 325), (308, 307, 322, 323), (321, 320, 335, 336), (319, 318, 333, 334), (330, 329, 344, 345), (317, 316, 331, 332), (328, 327, 342, 343), (326, 325, 340, 341), (324, 323, 338, 339), (322, 321, 336, 337), (320, 319, 334, 335), (318, 317, 332, 333), (329, 328, 343, 344), (327, 326, 341, 342), (325, 324, 339, 340), (323, 322, 337, 338), (336, 335, 350, 351), (334, 333, 348, 349), (345, 344, 359, 360), (332, 331, 346, 347), (343, 342, 357, 358), (341, 340, 355, 356), (339, 338, 353, 354), (337, 336, 351, 352), (335, 334, 349, 350), (333, 332, 347, 348), (344, 343, 358, 359), (342, 341, 356, 357), (340, 339, 354, 355), (338, 337, 352, 353), (351, 350, 365, 366), (349, 348, 363, 364), (360, 359, 374, 375), (347, 346, 361, 362), (358, 357, 372, 373), (356, 355, 370, 371), (354, 353, 368, 369), (352, 351, 366, 367), (350, 349, 364, 365), (348, 347, 362, 363), (359, 358, 373, 374), (357, 356, 371, 372), (355, 354, 369, 370), (353, 352, 367, 368), (366, 365, 380, 381), (364, 363, 378, 379), (375, 374, 389, 390), (362, 361, 376, 377), (373, 372, 387, 388), (371, 370, 385, 386), (369, 368, 383, 384), (367, 366, 381, 382), (365, 364, 379, 380), (363, 362, 377, 378), (374, 373, 388, 389), (372, 371, 386, 387), (370, 369, 384, 385), (368, 367, 382, 383), (381, 380, 396, 397), (379, 378, 394, 395), (390, 389, 405, 406), (377, 376, 392, 393), (388, 387, 403, 404), (386, 385, 401, 402), (384, 383, 399, 400), (382, 381, 397, 398), (380, 379, 395, 396), (378, 377, 393, 394), (389, 388, 404, 405), (387, 386, 402, 403), (385, 384, 400, 401), (383, 382, 398, 399), (397, 396, 411, 412), (395, 394, 409, 410), (406, 405, 420, 421), (393, 392, 407, 408), (404, 403, 418, 419), (402, 401, 416, 417), (400, 399, 414, 415), (398, 397, 412, 413), (396, 395, 410, 411), (394, 393, 408, 409), (405, 404, 419, 420), (403, 402, 417, 418), (401, 400, 415, 416), (399, 398, 413, 414), (412, 411, 426, 427), (410, 409, 424, 425), (421, 420, 435, 436), (408, 407, 422, 423), (419, 418, 433, 434), (417, 416, 431, 432), (415, 414, 429, 430), (413, 412, 427, 428), (411, 410, 425, 426), (409, 408, 423, 424), (420, 419, 434, 435), (418, 417, 432, 433), (416, 415, 430, 431), (414, 413, 428, 429), (427, 426, 441, 442), (425, 424, 439, 440), (436, 435, 450, 451), (423, 422, 437, 438), (434, 433, 448, 449), (432, 431, 446, 447), (430, 429, 444, 445), (428, 427, 442, 443), (426, 425, 440, 441), (424, 423, 438, 439), (435, 434, 449, 450), (433, 432, 447, 448), (431, 430, 445, 446), (429, 428, 443, 444), (442, 441, 456, 457), (440, 439, 454, 455), (451, 450, 465, 466), (438, 437, 452, 453), (449, 448, 463, 464), (447, 446, 461, 462), (445, 444, 459, 460), (443, 442, 457, 458), (441, 440, 455, 456), (439, 438, 453, 454), (450, 449, 464, 465), (448, 447, 462, 463), (446, 445, 460, 461), (444, 443, 458, 459), (457, 456, 471, 472), (455, 454, 469, 470), (466, 465, 480, 481), (453, 452, 467, 468), (464, 463, 478, 479), (462, 461, 476, 477), (460, 459, 474, 475), (458, 457, 472, 473), (456, 455, 470, 471), (454, 453, 468, 469), (465, 464, 479, 480), (463, 462, 477, 478), (461, 460, 475, 476), (459, 458, 473, 474), (14, 30, 482, 15), (0, 391, 16), (330, 345, 503, 502), (16, 391, 31), (240, 255, 497, 496), (31, 391, 46), (75, 90, 486, 485), (46, 391, 61), (451, 466, 511, 510), (61, 391, 76), (150, 165, 491, 490), (76, 391, 91), (315, 330, 502, 501), (91, 391, 106), (225, 240, 496, 495), (106, 391, 121), (60, 75, 485, 484), (121, 391, 136), (436, 451, 510, 509), (136, 391, 151), (135, 150, 490, 489), (151, 391, 166), (300, 315, 501, 500), (166, 391, 181), (210, 225, 495, 494), (181, 391, 196), (45, 60, 484, 483), (196, 391, 211), (375, 390, 506, 505), (211, 391, 226), (421, 436, 509, 508), (226, 391, 241), (120, 135, 489, 488), (241, 391, 256), (285, 300, 500, 499), (256, 391, 271), (195, 210, 494, 493), (271, 391, 286), (30, 45, 483, 482), (286, 391, 301), (360, 375, 505, 504), (301, 391, 316), (406, 421, 508, 507), (316, 391, 331), (105, 120, 488, 487), (331, 391, 346), (270, 285, 499, 498), (346, 391, 361), (180, 195, 493, 492), (361, 391, 376), (345, 360, 504, 503), (376, 391, 392), (390, 406, 507, 506), (392, 391, 407), (90, 105, 487, 486), (407, 391, 422), (255, 270, 498, 497), (422, 391, 437), (466, 481, 512, 511), (437, 391, 452), (481, 14, 15, 512), (452, 391, 467), (472, 471, 4, 5), (470, 469, 2, 3), (481, 480, 13, 14), (468, 467, 0, 1), (479, 478, 11, 12), (477, 476, 9, 10), (475, 474, 7, 8), (473, 472, 5, 6), (471, 470, 3, 4), (165, 180, 492, 491), (469, 468, 1, 2), (480, 479, 12, 13), (467, 391, 0), (478, 477, 10, 11), (476, 475, 8, 9), (474, 473, 6, 7), (484, 485, 517, 516), (490, 491, 523, 522), (501, 502, 534, 533), (485, 486, 518, 517), (491, 492, 524, 523), (502, 503, 535, 534), (486, 487, 519, 518), (492, 493, 525, 524), (503, 504, 536, 535), (493, 494, 526, 525), (504, 505, 537, 536), (494, 495, 527, 526), (505, 506, 538, 537), (495, 496, 528, 527), (512, 15, 513, 544), (506, 507, 539, 538), (496, 497, 529, 528), (507, 508, 540, 539), (508, 509, 541, 540), (497, 498, 530, 529), (15, 482, 514, 513), (487, 488, 520, 519), (509, 510, 542, 541), (498, 499, 531, 530), (482, 483, 515, 514), (488, 489, 521, 520), (510, 511, 543, 542), (499, 500, 532, 531), (483, 484, 516, 515), (489, 490, 522, 521), (511, 512, 544, 543), (500, 501, 533, 532), (521, 522, 554, 553), (543, 544, 576, 575), (532, 533, 565, 564), (523, 524, 556, 555), (534, 535, 567, 566), (514, 515, 547, 546), (525, 526, 558, 557), (536, 537, 569, 568), (516, 517, 549, 548), (527, 528, 560, 559), (538, 539, 571, 570), (518, 519, 551, 550), (540, 541, 573, 572), (529, 530, 562, 561), (520, 521, 553, 552), (542, 543, 575, 574), (531, 532, 564, 563), (522, 523, 555, 554), (544, 513, 545, 576), (533, 534, 566, 565), (513, 514, 546, 545), (524, 525, 557, 556), (535, 536, 568, 567), (515, 516, 548, 547), (526, 527, 559, 558), (537, 538, 570, 569), (517, 518, 550, 549), (528, 529, 561, 560), (539, 540, 572, 571), (519, 520, 552, 551), (541, 542, 574, 573), (530, 531, 563, 562), (551, 552, 584, 583), (573, 574, 606, 605), (562, 563, 595, 594), (553, 554, 586, 585), (575, 576, 608, 607), (564, 565, 597, 596), (555, 556, 588, 587), (566, 567, 599, 598), (546, 547, 579, 578), (557, 558, 590, 589), (568, 569, 601, 600), (548, 549, 581, 580), (559, 560, 592, 591), (570, 571, 603, 602), (550, 551, 583, 582), (572, 573, 605, 604), (561, 562, 594, 593), (552, 553, 585, 584), (574, 575, 607, 606), (563, 564, 596, 595), (554, 555, 587, 586), (576, 545, 577, 608), (565, 566, 598, 597), (545, 546, 578, 577), (556, 557, 589, 588), (567, 568, 600, 599), (547, 548, 580, 579), (558, 559, 591, 590), (569, 570, 602, 601), (549, 550, 582, 581), (560, 561, 593, 592), (571, 572, 604, 603), (581, 582, 614, 613), (592, 593, 625, 624), (603, 604, 636, 635), (583, 584, 616, 615), (605, 606, 638, 637), (594, 595, 627, 626), (585, 586, 618, 617), (607, 608, 640, 639), (596, 597, 629, 628), (587, 588, 620, 619), (598, 599, 631, 630), (578, 579, 611, 610), (589, 590, 622, 621), (600, 601, 633, 632), (580, 581, 613, 612), (591, 592, 624, 623), (602, 603, 635, 634), (582, 583, 615, 614), (604, 605, 637, 636), (593, 594, 626, 625), (584, 585, 617, 616), (606, 607, 639, 638), (595, 596, 628, 627), (586, 587, 619, 618), (608, 577, 609, 640), (597, 598, 630, 629), (577, 578, 610, 609), (588, 589, 621, 620), (599, 600, 632, 631), (579, 580, 612, 611), (590, 591, 623, 622), (601, 602, 634, 633), (611, 612, 644, 643), (622, 623, 655, 654), (633, 634, 666, 665), (613, 614, 646, 645), (624, 625, 657, 656), (635, 636, 668, 667), (615, 616, 648, 647), (637, 638, 670, 669), (626, 627, 659, 658), (617, 618, 650, 649), (639, 640, 672, 671), (628, 629, 661, 660), (619, 620, 652, 651), (630, 631, 663, 662), (610, 611, 643, 642), (621, 622, 654, 653), (632, 633, 665, 664), (612, 613, 645, 644), (623, 624, 656, 655), (634, 635, 667, 666), (614, 615, 647, 646), (636, 637, 669, 668), (625, 626, 658, 657), (616, 617, 649, 648), (638, 639, 671, 670), (627, 628, 660, 659), (618, 619, 651, 650), (640, 609, 641, 672), (629, 630, 662, 661), (609, 610, 642, 641), (620, 621, 653, 652), (631, 632, 664, 663), (641, 642, 674, 673), (652, 653, 685, 684), (663, 664, 696, 695), (643, 644, 676, 675), (654, 655, 687, 686), (665, 666, 698, 697), (645, 646, 678, 677), (656, 657, 689, 688), (667, 668, 700, 699), (647, 648, 680, 679), (669, 670, 702, 701), (658, 659, 691, 690), (649, 650, 682, 681), (671, 672, 704, 703), (660, 661, 693, 692), (651, 652, 684, 683), (662, 663, 695, 694), (642, 643, 675, 674), (653, 654, 686, 685), (664, 665, 697, 696), (644, 645, 677, 676), (655, 656, 688, 687), (666, 667, 699, 698), (646, 647, 679, 678), (668, 669, 701, 700), (657, 658, 690, 689), (648, 649, 681, 680), (670, 671, 703, 702), (659, 660, 692, 691), (650, 651, 683, 682), (672, 641, 673, 704), (661, 662, 694, 693), (682, 683, 715, 714), (704, 673, 705, 736), (693, 694, 726, 725), (673, 674, 706, 705), (684, 685, 717, 716), (695, 696, 728, 727), (675, 676, 708, 707), (686, 687, 719, 718), (697, 698, 730, 729), (677, 678, 710, 709), (688, 689, 721, 720), (699, 700, 732, 731), (679, 680, 712, 711), (701, 702, 734, 733), (690, 691, 723, 722), (681, 682, 714, 713), (703, 704, 736, 735), (692, 693, 725, 724), (683, 684, 716, 715), (694, 695, 727, 726), (674, 675, 707, 706), (685, 686, 718, 717), (696, 697, 729, 728), (676, 677, 709, 708), (687, 688, 720, 719), (698, 699, 731, 730), (678, 679, 711, 710), (700, 701, 733, 732), (689, 690, 722, 721), (680, 681, 713, 712), (702, 703, 735, 734), (691, 692, 724, 723), (712, 713, 737), (734, 735, 737), (723, 724, 737), (714, 715, 737), (736, 705, 737), (725, 726, 737), (705, 706, 737), (716, 717, 737), (727, 728, 737), (707, 708, 737), (718, 719, 737), (729, 730, 737), (709, 710, 737), (720, 721, 737), (731, 732, 737), (711, 712, 737), (733, 734, 737), (722, 723, 737), (713, 714, 737), (735, 736, 737), (724, 725, 737), (715, 716, 737), (726, 727, 737), (706, 707, 737), (717, 718, 737), (728, 729, 737), (708, 709, 737), (719, 720, 737), (730, 731, 737), (710, 711, 737), (732, 733, 737), (721, 722, 737)])
me_sphere.polygons.foreach_set('use_smooth', [True] * 768)
me_sphere.polygons.foreach_set('material_index', [2, 2, 2, 2, 2, 2, 2, 2, 2, 2, 2, 2, 2, 2, 2, 2, 2, 2, 2, 2, 2, 2, 2, 2, 2, 2, 2, 2, 2, 2, 2, 2, 2, 2, 2, 2, 2, 2, 2, 2, 2, 2, 2, 2, 2, 2, 2, 2, 2, 2, 2, 2, 2, 2, 2, 2, 2, 2, 2, 2, 2, 2, 2, 2, 2, 2, 2, 2, 2, 2, 2, 2, 2, 2, 2, 2, 2, 2, 2, 2, 2, 2, 2, 2, 2, 2, 2, 2, 2, 2, 2, 2, 2, 2, 2, 2, 2, 2, 2, 2, 2, 2, 2, 2, 2, 2, 2, 2, 2, 2, 2, 2, 2, 2, 2, 2, 2, 2, 2, 2, 2, 2, 2, 2, 2, 2, 2, 2, 2, 2, 2, 2, 2, 2, 2, 2, 2, 2, 2, 2, 2, 2, 2, 2, 2, 2, 2, 2, 2, 2, 2, 2, 2, 2, 2, 2, 2, 2, 2, 2, 2, 2, 2, 2, 2, 2, 2, 2, 2, 2, 2, 2, 2, 2, 2, 2, 2, 2, 2, 2, 2, 2, 2, 2, 2, 2, 2, 2, 2, 2, 2, 2, 2, 2, 2, 2, 2, 2, 2, 2, 2, 2, 2, 2, 2, 2, 2, 2, 2, 2, 2, 2, 2, 2, 2, 2, 2, 2, 2, 2, 2, 2, 2, 2, 2, 2, 2, 2, 2, 2, 2, 2, 2, 2, 2, 2, 2, 2, 2, 2, 2, 2, 2, 2, 2, 2, 2, 2, 2, 2, 2, 2, 2, 2, 2, 2, 2, 2, 2, 2, 2, 2, 2, 2, 2, 2, 2, 2, 2, 2, 2, 2, 2, 2, 2, 2, 2, 2, 2, 2, 2, 2, 2, 2, 2, 2, 2, 2, 2, 2, 2, 2, 2, 2, 2, 2, 2, 2, 2, 2, 2, 2, 2, 2, 2, 2, 2, 2, 2, 2, 2, 2, 2, 2, 2, 2, 2, 2, 2, 2, 2, 2, 2, 2, 2, 2, 2, 2, 2, 2, 2, 2, 2, 2, 2, 2, 2, 2, 2, 2, 2, 2, 2, 2, 2, 2, 2, 2, 2, 2, 2, 2, 2, 2, 2, 2, 2, 2, 2, 2, 2, 2, 2, 2, 2, 2, 2, 2, 2, 2, 2, 2, 2, 2, 2, 2, 2, 2, 2, 2, 2, 2, 2, 2, 2, 2, 2, 2, 2, 2, 2, 2, 2, 2, 2, 2, 2, 2, 2, 2, 2, 2, 2, 2, 2, 2, 2, 2, 2, 2, 2, 2, 2, 2, 2, 2, 2, 2, 2, 2, 2, 2, 2, 2, 2, 2, 2, 2, 2, 2, 2, 2, 2, 2, 2, 2, 2, 2, 2, 2, 2, 2, 2, 2, 2, 2, 2, 2, 2, 2, 2, 2, 2, 2, 2, 2, 2, 2, 2, 2, 2, 2, 2, 2, 2, 2, 2, 2, 2, 2, 2, 2, 2, 2, 2, 2, 2, 2, 2, 2, 2, 2, 2, 2, 2, 2, 2, 2, 2, 2, 2, 2, 2, 2, 2, 2, 2, 2, 2, 2, 2, 2, 2, 2, 2, 2, 2, 2, 2, 2, 2, 2, 2, 2, 2, 2, 2, 2, 2, 2, 2, 2, 2, 2, 2, 2, 2, 2, 2, 2, 2, 2, 2, 2, 2, 2, 2, 2, 2, 2, 2, 2, 2, 2, 2, 2, 2, 2, 2, 2, 2, 2, 2, 2, 2, 2, 2, 2, 2, 2, 2, 2, 2, 2, 2, 2, 2, 2, 2, 2, 2, 2, 2, 2, 2, 2, 2, 2, 2, 2, 2, 2, 2, 2, 2, 2, 2, 2, 2, 2, 2, 2, 2, 2, 2, 2, 2, 2, 2, 2, 2, 2, 2, 2, 2, 2, 2, 2, 2, 2, 2, 2, 2, 2, 2, 2, 2, 2, 2, 2, 2, 2, 2, 2, 2, 2, 2, 2, 2, 2, 2, 2, 2, 2, 2, 2, 2, 2, 2, 2, 2, 2, 2, 2, 2, 2, 2, 2, 2, 2, 2, 2, 2, 2, 2, 2, 2, 2, 2, 2, 2, 2, 2, 2, 2, 2, 2, 2, 2, 2, 2, 2, 2, 2, 2, 2, 2, 2, 2, 2, 2, 2, 2, 2, 2, 2, 2, 2, 2, 2, 2, 2, 2, 2, 2, 2, 2, 2, 2, 2, 2, 2, 2, 2, 2, 2, 2, 2, 2, 2, 2, 2, 2, 2, 2, 2, 2, 2, 2, 2, 2, 2, 2, 2, 2, 2, 2, 2, 2, 2, 2, 2, 2, 2, 2, 2, 2, 2, 2, 2, 2, 2, 2, 2, 2, 2, 2, 2, 2, 2, 2, 2, 2, 2, 2, 2, 2, 2, 2, 2, 2, 2, 2, 2, 2, 2, 2, 2])
me_sphere.materials.append(mat_material_001)
me_sphere.materials.append(mat_material_002)
me_sphere.materials.append(mat_material_003)
me_sphere.use_remesh_preserve_volume = False
me_sphere.use_remesh_preserve_attributes = False
me_sphere.use_mirror_vertex_groups = False
me_sphere.update()

# ---- objects
ob_lamp_002 = bpy.data.objects.new('Lamp.002', light_lamp_006)
ob_lamp_001 = bpy.data.objects.new('Lamp.001', light_lamp_005)
ob_sphere = bpy.data.objects.new('Sphere', me_sphere)
ob_lamp = bpy.data.objects.new('Lamp', light_lamp)
ob_camera = bpy.data.objects.new('Camera', cam_camera)

# ---- transforms, parenting, visibility, modifiers, constraints
ob_lamp_002.location = (4.343, -18.69, -20.8)
ob_lamp_002.rotation_euler = (0.6503, 0.05522, 1.866)
ob_lamp_002.scale = (1.447, 1.447, 1.447)
ob_lamp_002.lock_rotations_4d = False
ob_lamp_002.empty_display_type = 'ARROWS'
ob_lamp_002.color = (0.0, 0.0, 0.0, 0.0)
ob_lamp_002.lineart.crease_threshold = 0.0
ob_lamp_001.location = (-15.6, -18.69, 5.886)
ob_lamp_001.rotation_euler = (0.6503, 0.05522, 1.866)
ob_lamp_001.scale = (1.447, 1.447, 1.447)
ob_lamp_001.lock_rotations_4d = False
ob_lamp_001.empty_display_type = 'ARROWS'
ob_lamp_001.color = (0.0, 0.0, 0.0, 0.0)
ob_lamp_001.lineart.crease_threshold = 0.0
ob_sphere.location = (0.0, 0.0, -0.5904)
ob_sphere.rotation_euler = (1.694e-08, 0.4777, 6.955e-08)
ob_sphere.scale = (-4.935, -4.935, -4.935)
ob_sphere.lineart.crease_threshold = 0.0
ob_lamp.location = (2.876, -6.075, 2.366)
ob_lamp.rotation_euler = (0.6503, 0.05522, 1.866)
ob_lamp.scale = (1.447, 1.447, 1.447)
ob_lamp.lock_rotations_4d = False
ob_lamp.empty_display_type = 'ARROWS'
ob_lamp.color = (0.0, 0.0, 0.0, 0.0)
ob_lamp.lineart.crease_threshold = 0.0
ob_camera.location = (0.0, -14.63, 0.0)
ob_camera.rotation_euler = (1.571, -2.172e-08, 1.172e-07)
ob_camera.lock_rotations_4d = False
ob_camera.empty_display_type = 'ARROWS'
ob_camera.color = (0.0, 0.0, 0.0, 0.0)
ob_camera.display_type = 'WIRE'
ob_camera.lineart.crease_threshold = 0.0

# ---- collection membership
col_collection_1.objects.link(ob_lamp_002)
col_collection_1.objects.link(ob_lamp_001)
col_collection_1.objects.link(ob_sphere)
col_collection_1.objects.link(ob_lamp)
col_collection_1.objects.link(ob_camera)

# ---- scene / render settings (as saved in the file)
scene.camera = ob_camera
scene.frame_start = 1; scene.frame_end = 4; scene.frame_set(1)
scene.render.engine = 'BLENDER_EEVEE_NEXT'
scene.render.image_settings.file_format = 'BMP'
scene.render.resolution_x = 50
scene.render.resolution_y = 50
scene.render.dither_intensity = 0.0
scene.cycles.use_denoising = False
scene.cycles.samples = 10
scene.cycles.sampling_pattern = 'TABULATED_SOBOL'
scene.cycles.light_sampling_threshold = 0.0
scene.cycles.use_adaptive_sampling = False
scene.cycles.use_light_tree = False
scene.cycles.blur_glossy = 0.0
scene.cycles.pixel_filter_type = 'GAUSSIAN'
scene.cycles.sample_clamp_indirect = 0.0
scene.view_settings.view_transform = 'Standard'
bpy.context.view_layer.update()
